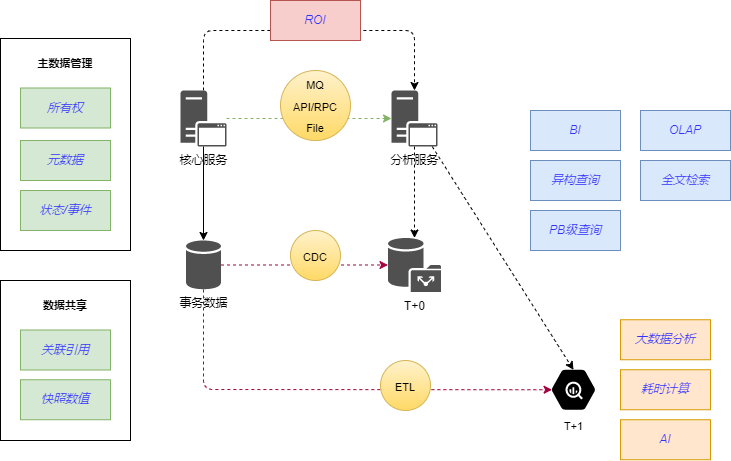

The diagram above was exported from draw.io. Its source (the exported page's mxGraphModel, read from the mxfile embedded in the PNG):
<mxGraphModel dx="654" dy="517" grid="1" gridSize="10" guides="1" tooltips="1" connect="1" arrows="1" fold="1" page="1" pageScale="1" pageWidth="1654" pageHeight="2336" math="0" shadow="0">
  <root>
    <mxCell id="0" />
    <mxCell id="1" parent="0" />
    <mxCell id="167" value="&lt;font color=&quot;#3333ff&quot;&gt;&lt;i&gt;&lt;br&gt;&lt;/i&gt;&lt;/font&gt;" style="rounded=0;whiteSpace=wrap;html=1;" vertex="1" parent="1">
      <mxGeometry x="440" y="380" width="130" height="160" as="geometry" />
    </mxCell>
    <mxCell id="117" value="T+0" style="sketch=0;shadow=0;dashed=0;html=1;strokeColor=none;fillColor=#505050;labelPosition=center;verticalLabelPosition=bottom;verticalAlign=top;outlineConnect=0;align=center;shape=mxgraph.office.databases.database_public_folder;" vertex="1" parent="1">
      <mxGeometry x="827.5" y="337.5" width="53" height="54" as="geometry" />
    </mxCell>
    <mxCell id="134" style="edgeStyle=none;html=1;" edge="1" parent="1" source="126" target="129">
      <mxGeometry relative="1" as="geometry" />
    </mxCell>
    <mxCell id="160" style="edgeStyle=none;html=1;dashed=1;fontSize=11;fontColor=#000000;fillColor=#d5e8d4;strokeColor=#82b366;" edge="1" parent="1" source="126" target="127">
      <mxGeometry relative="1" as="geometry" />
    </mxCell>
    <mxCell id="164" style="edgeStyle=none;html=1;dashed=1;fontSize=11;fontColor=#000000;" edge="1" parent="1" source="126" target="127">
      <mxGeometry relative="1" as="geometry">
        <mxPoint x="850" y="130" as="targetPoint" />
        <Array as="points">
          <mxPoint x="643" y="130" />
          <mxPoint x="854" y="130" />
        </Array>
      </mxGeometry>
    </mxCell>
    <mxCell id="126" value="核心服务" style="sketch=0;pointerEvents=1;shadow=0;dashed=0;html=1;strokeColor=none;fillColor=#505050;labelPosition=center;verticalLabelPosition=bottom;verticalAlign=top;outlineConnect=0;align=center;shape=mxgraph.office.servers.application_server;" vertex="1" parent="1">
      <mxGeometry x="620" y="190" width="46" height="56" as="geometry" />
    </mxCell>
    <mxCell id="131" style="edgeStyle=none;html=1;dashed=1;" edge="1" parent="1" source="127" target="117">
      <mxGeometry relative="1" as="geometry" />
    </mxCell>
    <mxCell id="132" style="edgeStyle=none;html=1;entryX=0.5;entryY=0.16;entryDx=0;entryDy=0;entryPerimeter=0;dashed=1;" edge="1" parent="1" source="127" target="128">
      <mxGeometry relative="1" as="geometry" />
    </mxCell>
    <mxCell id="127" value="分析服务" style="sketch=0;pointerEvents=1;shadow=0;dashed=0;html=1;strokeColor=none;fillColor=#505050;labelPosition=center;verticalLabelPosition=bottom;verticalAlign=top;outlineConnect=0;align=center;shape=mxgraph.office.servers.application_server;" vertex="1" parent="1">
      <mxGeometry x="831" y="190" width="46" height="56" as="geometry" />
    </mxCell>
    <mxCell id="128" value="&lt;font color=&quot;#000000&quot; style=&quot;font-weight: normal&quot;&gt;T+1&lt;/font&gt;" style="sketch=0;html=1;fillColor=#000000;strokeColor=none;verticalAlign=top;labelPosition=center;verticalLabelPosition=bottom;align=center;spacingTop=-6;fontSize=11;fontStyle=1;fontColor=#999999;shape=mxgraph.gcp2.hexIcon;prIcon=bigquery" vertex="1" parent="1">
      <mxGeometry x="980" y="460" width="66" height="58.5" as="geometry" />
    </mxCell>
    <mxCell id="148" style="edgeStyle=none;html=1;entryX=0.175;entryY=0.5;entryDx=0;entryDy=0;entryPerimeter=0;dashed=1;fontColor=#000000;fillColor=#d80073;strokeColor=#A50040;" edge="1" parent="1" source="129" target="128">
      <mxGeometry relative="1" as="geometry">
        <Array as="points">
          <mxPoint x="643" y="489" />
        </Array>
      </mxGeometry>
    </mxCell>
    <mxCell id="153" style="edgeStyle=none;html=1;dashed=1;fontSize=11;fontColor=#000000;fillColor=#d80073;strokeColor=#A50040;" edge="1" parent="1" source="129" target="117">
      <mxGeometry relative="1" as="geometry" />
    </mxCell>
    <mxCell id="129" value="事务数据" style="sketch=0;shadow=0;dashed=0;html=1;strokeColor=none;fillColor=#505050;labelPosition=center;verticalLabelPosition=bottom;verticalAlign=top;outlineConnect=0;align=center;shape=mxgraph.office.databases.database;" vertex="1" parent="1">
      <mxGeometry x="625.5" y="340" width="35" height="49" as="geometry" />
    </mxCell>
    <mxCell id="136" value="&lt;font color=&quot;#3333ff&quot;&gt;&lt;i&gt;关联引用&lt;br&gt;&lt;/i&gt;&lt;/font&gt;" style="rounded=0;whiteSpace=wrap;html=1;fillColor=#d5e8d4;strokeColor=#82b366;" vertex="1" parent="1">
      <mxGeometry x="460" y="429.5" width="90" height="40" as="geometry" />
    </mxCell>
    <mxCell id="138" value="&lt;font color=&quot;#3333ff&quot;&gt;&lt;i&gt;BI&lt;br&gt;&lt;/i&gt;&lt;/font&gt;" style="rounded=0;whiteSpace=wrap;html=1;fillColor=#dae8fc;strokeColor=#6c8ebf;" vertex="1" parent="1">
      <mxGeometry x="970" y="210" width="90" height="40" as="geometry" />
    </mxCell>
    <mxCell id="139" value="&lt;font color=&quot;#3333ff&quot;&gt;&lt;i&gt;大数据分析&lt;br&gt;&lt;/i&gt;&lt;/font&gt;" style="rounded=0;whiteSpace=wrap;html=1;fillColor=#ffe6cc;strokeColor=#d79b00;" vertex="1" parent="1">
      <mxGeometry x="1060" y="419.25" width="90" height="40" as="geometry" />
    </mxCell>
    <mxCell id="140" value="&lt;font color=&quot;#3333ff&quot;&gt;&lt;i&gt;异构查询&lt;br&gt;&lt;/i&gt;&lt;/font&gt;" style="rounded=0;whiteSpace=wrap;html=1;fillColor=#dae8fc;strokeColor=#6c8ebf;" vertex="1" parent="1">
      <mxGeometry x="970" y="260" width="90" height="40" as="geometry" />
    </mxCell>
    <mxCell id="141" value="&lt;font color=&quot;#3333ff&quot;&gt;&lt;i&gt;耗时计算&lt;br&gt;&lt;/i&gt;&lt;/font&gt;" style="rounded=0;whiteSpace=wrap;html=1;fillColor=#ffe6cc;strokeColor=#d79b00;" vertex="1" parent="1">
      <mxGeometry x="1060" y="469.25" width="90" height="40" as="geometry" />
    </mxCell>
    <mxCell id="144" value="&lt;font color=&quot;#3333ff&quot;&gt;&lt;i&gt;OLAP&lt;br&gt;&lt;/i&gt;&lt;/font&gt;" style="rounded=0;whiteSpace=wrap;html=1;fillColor=#dae8fc;strokeColor=#6c8ebf;" vertex="1" parent="1">
      <mxGeometry x="1080" y="210" width="90" height="40" as="geometry" />
    </mxCell>
    <mxCell id="145" value="&lt;font color=&quot;#3333ff&quot;&gt;&lt;i&gt;全文检索&lt;br&gt;&lt;/i&gt;&lt;/font&gt;" style="rounded=0;whiteSpace=wrap;html=1;fillColor=#dae8fc;strokeColor=#6c8ebf;" vertex="1" parent="1">
      <mxGeometry x="1080" y="260" width="90" height="40" as="geometry" />
    </mxCell>
    <mxCell id="146" value="&lt;font color=&quot;#3333ff&quot;&gt;&lt;i&gt;PB级查询&lt;br&gt;&lt;/i&gt;&lt;/font&gt;" style="rounded=0;whiteSpace=wrap;html=1;fillColor=#dae8fc;strokeColor=#6c8ebf;" vertex="1" parent="1">
      <mxGeometry x="970" y="310" width="90" height="40" as="geometry" />
    </mxCell>
    <mxCell id="147" value="&lt;font color=&quot;#3333ff&quot;&gt;&lt;i&gt;AI&lt;br&gt;&lt;/i&gt;&lt;/font&gt;" style="rounded=0;whiteSpace=wrap;html=1;fillColor=#ffe6cc;strokeColor=#d79b00;" vertex="1" parent="1">
      <mxGeometry x="1060" y="519.25" width="90" height="40" as="geometry" />
    </mxCell>
    <mxCell id="149" value="&lt;font style=&quot;font-size: 11px&quot;&gt;ETL&lt;br&gt;&lt;/font&gt;" style="ellipse;whiteSpace=wrap;html=1;aspect=fixed;rounded=0;fontSize=18;fillColor=#fff2cc;strokeColor=#d6b656;gradientColor=#ffd966;" vertex="1" parent="1">
      <mxGeometry x="820" y="460" width="50" height="50" as="geometry" />
    </mxCell>
    <mxCell id="151" value="&lt;font style=&quot;font-size: 11px&quot;&gt;CDC&lt;br&gt;&lt;/font&gt;" style="ellipse;whiteSpace=wrap;html=1;aspect=fixed;rounded=0;fontSize=18;fillColor=#fff2cc;strokeColor=#d6b656;gradientColor=#ffd966;" vertex="1" parent="1">
      <mxGeometry x="730" y="330" width="50" height="50" as="geometry" />
    </mxCell>
    <mxCell id="161" value="&lt;font style=&quot;font-size: 11px&quot;&gt;MQ&lt;br&gt;API/RPC&lt;br&gt;File&lt;br&gt;&lt;/font&gt;" style="ellipse;whiteSpace=wrap;html=1;aspect=fixed;rounded=0;fontSize=18;fillColor=#fff2cc;strokeColor=#d6b656;gradientColor=#ffd966;" vertex="1" parent="1">
      <mxGeometry x="720" y="170" width="70" height="70" as="geometry" />
    </mxCell>
    <mxCell id="165" value="&lt;font color=&quot;#3333ff&quot;&gt;&lt;i&gt;ROI&lt;br&gt;&lt;/i&gt;&lt;/font&gt;" style="rounded=0;whiteSpace=wrap;html=1;fillColor=#f8cecc;strokeColor=#b85450;" vertex="1" parent="1">
      <mxGeometry x="710" y="100" width="90" height="40" as="geometry" />
    </mxCell>
    <mxCell id="166" value="&lt;font color=&quot;#3333ff&quot;&gt;&lt;i&gt;快照数值&lt;br&gt;&lt;/i&gt;&lt;/font&gt;" style="rounded=0;whiteSpace=wrap;html=1;fillColor=#d5e8d4;strokeColor=#82b366;" vertex="1" parent="1">
      <mxGeometry x="460" y="479.25" width="90" height="40" as="geometry" />
    </mxCell>
    <mxCell id="168" value="数据共享" style="text;html=1;strokeColor=none;fillColor=none;align=center;verticalAlign=middle;whiteSpace=wrap;rounded=0;fontSize=11;fontColor=#000000;fontStyle=1" vertex="1" parent="1">
      <mxGeometry x="475" y="390" width="60" height="30" as="geometry" />
    </mxCell>
    <mxCell id="173" value="&lt;font color=&quot;#3333ff&quot;&gt;&lt;i&gt;&lt;br&gt;&lt;/i&gt;&lt;/font&gt;" style="rounded=0;whiteSpace=wrap;html=1;" vertex="1" parent="1">
      <mxGeometry x="440" y="138" width="130" height="212" as="geometry" />
    </mxCell>
    <mxCell id="174" value="&lt;font color=&quot;#3333ff&quot;&gt;&lt;i&gt;所有权&lt;br&gt;&lt;/i&gt;&lt;/font&gt;" style="rounded=0;whiteSpace=wrap;html=1;fillColor=#d5e8d4;strokeColor=#82b366;" vertex="1" parent="1">
      <mxGeometry x="460" y="187.5" width="90" height="40" as="geometry" />
    </mxCell>
    <mxCell id="176" value="主数据管理" style="text;html=1;strokeColor=none;fillColor=none;align=center;verticalAlign=middle;whiteSpace=wrap;rounded=0;fontSize=11;fontColor=#000000;fontStyle=1" vertex="1" parent="1">
      <mxGeometry x="475" y="148" width="60" height="30" as="geometry" />
    </mxCell>
    <mxCell id="177" value="&lt;font color=&quot;#3333ff&quot;&gt;&lt;i&gt;元数据&lt;br&gt;&lt;/i&gt;&lt;/font&gt;" style="rounded=0;whiteSpace=wrap;html=1;fillColor=#d5e8d4;strokeColor=#82b366;" vertex="1" parent="1">
      <mxGeometry x="460" y="240" width="90" height="40" as="geometry" />
    </mxCell>
    <mxCell id="178" value="&lt;font color=&quot;#3333ff&quot;&gt;&lt;i&gt;状态/事件&lt;br&gt;&lt;/i&gt;&lt;/font&gt;" style="rounded=0;whiteSpace=wrap;html=1;fillColor=#d5e8d4;strokeColor=#82b366;" vertex="1" parent="1">
      <mxGeometry x="460" y="290" width="90" height="40" as="geometry" />
    </mxCell>
  </root>
</mxGraphModel>